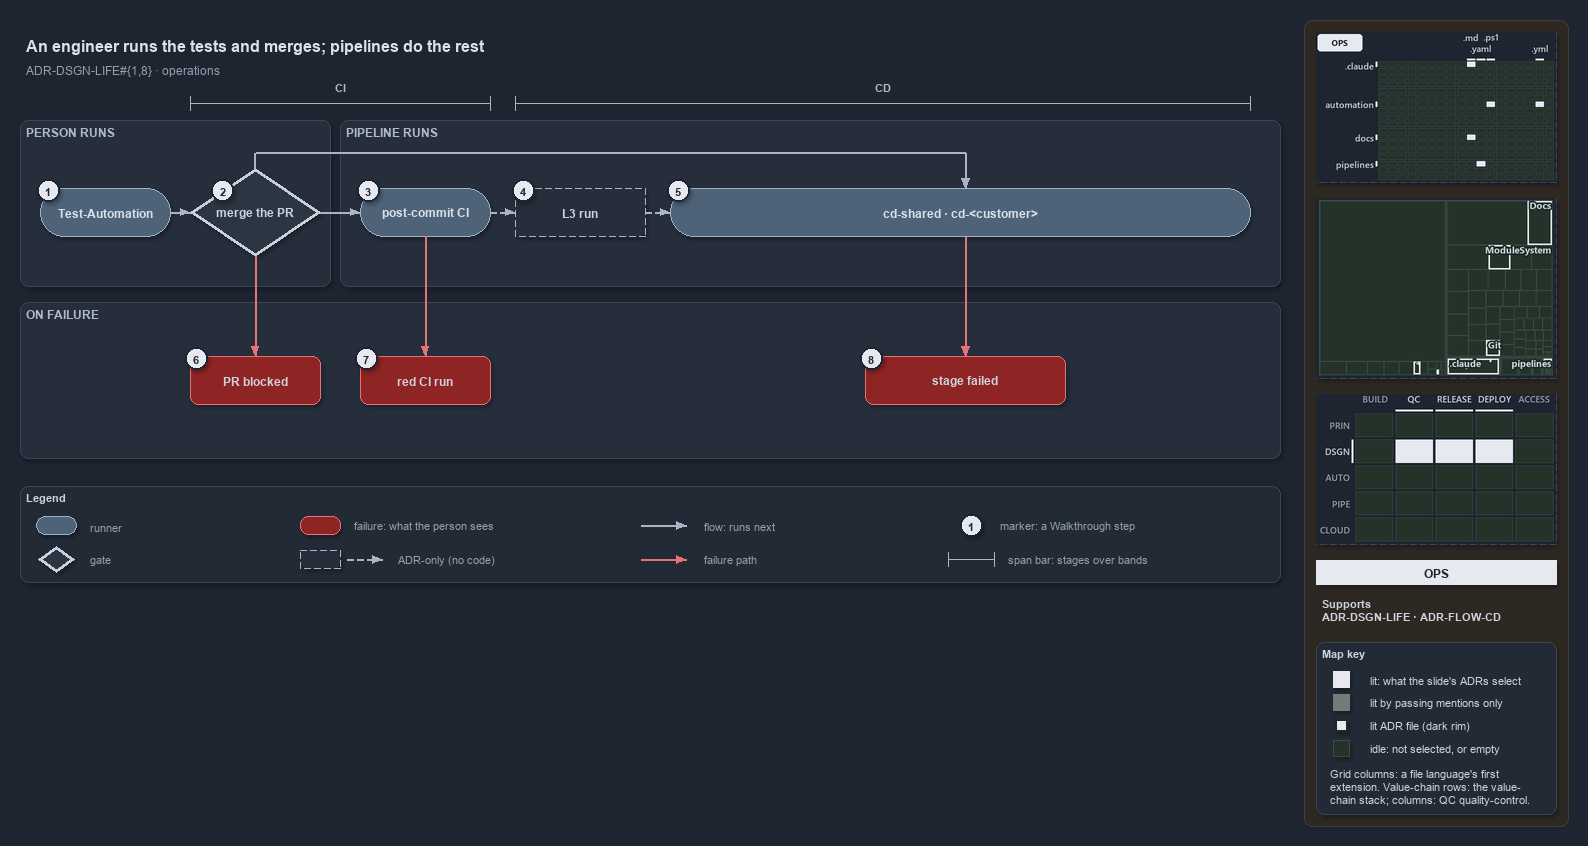

The diagram above was exported from draw.io. Its source (the exported page's mxGraphModel, read from the mxfile embedded in the PNG):
<mxGraphModel dx="1024" dy="768" grid="0" gridSize="10" guides="1" tooltips="1" connect="1" arrows="1" fold="1" page="1" pageScale="1" pageWidth="1572" pageHeight="600" background="#1E2430" math="0" shadow="1">
  <root>
    <mxCell id="0" />
    <mxCell id="1" parent="0" />
    <mxCell id="sidebar-bg" value="" style="rounded=1;arcSize=2;html=1;fillColor=#2E2823;strokeColor=#453C33;shadow=0;" vertex="1" parent="1">
      <mxGeometry x="1304" y="4" width="264" height="806" as="geometry" />
    </mxCell>
    <mxCell id="title" value="An engineer runs the tests and merges; pipelines do the rest" style="text;html=1;align=left;verticalAlign=middle;fontSize=16;fontStyle=1;fontColor=#DDE2E9;" vertex="1" parent="1">
      <mxGeometry x="20" y="14" width="1260" height="30" as="geometry" />
    </mxCell>
    <mxCell id="subtitle" value="ADR-DSGN-LIFE#{1,8} &amp;#183; operations" style="text;html=1;align=left;verticalAlign=middle;fontSize=12;fontColor=#949FAE;" vertex="1" parent="1">
      <mxGeometry x="20" y="44" width="1240" height="20" as="geometry" />
    </mxCell>
    <mxCell id="span-ci" value="" style="shape=crossbar;whiteSpace=wrap;html=1;rounded=1;fillColor=none;strokeColor=#AAB4C3;strokeWidth=1.5;" vertex="1" parent="1">
      <mxGeometry x="190" y="80" width="300" height="14" as="geometry" />
    </mxCell>
    <mxCell id="span-ci-label" value="CI" style="text;html=1;align=center;verticalAlign=middle;fontSize=11;fontStyle=1;fontColor=#B0BAC7;labelBackgroundColor=#262E3B;" vertex="1" parent="1">
      <mxGeometry x="305" y="62" width="70" height="16" as="geometry" />
    </mxCell>
    <mxCell id="span-cd" value="" style="shape=crossbar;whiteSpace=wrap;html=1;rounded=1;fillColor=none;strokeColor=#AAB4C3;strokeWidth=1.5;" vertex="1" parent="1">
      <mxGeometry x="515" y="80" width="735" height="14" as="geometry" />
    </mxCell>
    <mxCell id="span-cd-label" value="CD" style="text;html=1;align=center;verticalAlign=middle;fontSize=11;fontStyle=1;fontColor=#B0BAC7;labelBackgroundColor=#262E3B;" vertex="1" parent="1">
      <mxGeometry x="847.5" y="62" width="70" height="16" as="geometry" />
    </mxCell>
    <mxCell id="band-person" value="PERSON RUNS" style="rounded=1;html=1;arcSize=3;fillColor=#262E3B;strokeColor=#3A4555;verticalAlign=top;align=left;spacingLeft=8;fontStyle=1;fontSize=12;fontColor=#B0BAC7;" vertex="1" parent="1">
      <mxGeometry x="20" y="104" width="310" height="166" as="geometry" />
    </mxCell>
    <mxCell id="band-pipeline" value="PIPELINE RUNS" style="rounded=1;html=1;arcSize=3;fillColor=#262E3B;strokeColor=#3A4555;verticalAlign=top;align=left;spacingLeft=8;fontStyle=1;fontSize=12;fontColor=#B0BAC7;" vertex="1" parent="1">
      <mxGeometry x="340" y="104" width="940" height="166" as="geometry" />
    </mxCell>
    <mxCell id="band-failure" value="ON FAILURE" style="rounded=1;html=1;arcSize=3;fillColor=#262E3B;strokeColor=#3A4555;verticalAlign=top;align=left;spacingLeft=8;fontStyle=1;fontSize=12;fontColor=#B0BAC7;" vertex="1" parent="1">
      <mxGeometry x="20" y="286" width="1260" height="156" as="geometry" />
    </mxCell>
    <mxCell id="run-testautomation" value="&lt;b&gt;Test-Automation&lt;/b&gt;" style="rounded=1;arcSize=50;whiteSpace=wrap;html=1;fillColor=#4E6378;strokeColor=#9FB3C8;fontColor=#DDE2E9;fontSize=12;" vertex="1" parent="1">
      <mxGeometry x="40" y="172" width="130" height="48" as="geometry" />
    </mxCell>
    <mxCell id="gate-merge" value="&lt;b&gt;merge the PR&lt;/b&gt;" style="rhombus;whiteSpace=wrap;html=1;fillColor=#2C3542;strokeColor=#C7D0DB;strokeWidth=3;fontSize=12;fontColor=#CDD3DC;" vertex="1" parent="1">
      <mxGeometry x="190" y="152" width="130" height="88" as="geometry" />
    </mxCell>
    <mxCell id="run-postci" value="&lt;b&gt;post-commit CI&lt;/b&gt;" style="rounded=1;arcSize=50;whiteSpace=wrap;html=1;fillColor=#4E6378;strokeColor=#9FB3C8;fontColor=#DDE2E9;fontSize=12;" vertex="1" parent="1">
      <mxGeometry x="360" y="172" width="130" height="48" as="geometry" />
    </mxCell>
    <mxCell id="adr-l3" value="&lt;b&gt;L3 run&lt;/b&gt;" style="rounded=1;arcSize=50;whiteSpace=wrap;html=1;fillColor=#262E3B;strokeColor=#AAB4C3;dashed=1;fontSize=12;" vertex="1" parent="1">
      <mxGeometry x="515" y="172" width="130" height="48" as="geometry" />
    </mxCell>
    <mxCell id="run-cd" value="&lt;b&gt;cd-shared &amp;#183; cd-&amp;lt;customer&amp;gt;&lt;/b&gt;" style="rounded=1;arcSize=50;whiteSpace=wrap;html=1;fillColor=#4E6378;strokeColor=#9FB3C8;fontColor=#DDE2E9;fontSize=12;" vertex="1" parent="1">
      <mxGeometry x="670" y="172" width="580" height="48" as="geometry" />
    </mxCell>
    <mxCell id="fail-prblocked" value="&lt;b&gt;PR blocked&lt;/b&gt;" style="rounded=1;whiteSpace=wrap;html=1;arcSize=20;fillColor=#8E2424;strokeColor=#E57373;fontSize=12;" vertex="1" parent="1">
      <mxGeometry x="190" y="340" width="130" height="48" as="geometry" />
    </mxCell>
    <mxCell id="fail-redci" value="&lt;b&gt;red CI run&lt;/b&gt;" style="rounded=1;whiteSpace=wrap;html=1;arcSize=20;fillColor=#8E2424;strokeColor=#E57373;fontSize=12;" vertex="1" parent="1">
      <mxGeometry x="360" y="340" width="130" height="48" as="geometry" />
    </mxCell>
    <mxCell id="fail-stage" value="&lt;b&gt;stage failed&lt;/b&gt;" style="rounded=1;whiteSpace=wrap;html=1;arcSize=20;fillColor=#8E2424;strokeColor=#E57373;fontSize=12;" vertex="1" parent="1">
      <mxGeometry x="865" y="340" width="200" height="48" as="geometry" />
    </mxCell>
    <mxCell id="edge-testautomation-merge" value="" style="edgeStyle=orthogonalEdgeStyle;rounded=1;html=1;fontSize=11;endArrow=block;strokeColor=#AAB4C3;fontColor=#CDD3DC;shadow=0;" edge="1" parent="1" source="run-testautomation" target="gate-merge">
      <mxGeometry relative="1" as="geometry" />
    </mxCell>
    <mxCell id="edge-merge-postci" value="" style="edgeStyle=orthogonalEdgeStyle;rounded=1;html=1;fontSize=11;endArrow=block;strokeColor=#AAB4C3;fontColor=#CDD3DC;shadow=0;" edge="1" parent="1" source="gate-merge" target="run-postci">
      <mxGeometry relative="1" as="geometry" />
    </mxCell>
    <mxCell id="edge-postci-l3" value="" style="edgeStyle=orthogonalEdgeStyle;rounded=1;html=1;fontSize=11;endArrow=block;strokeColor=#AAB4C3;dashed=1;fontColor=#CDD3DC;shadow=0;" edge="1" parent="1" source="run-postci" target="adr-l3">
      <mxGeometry relative="1" as="geometry" />
    </mxCell>
    <mxCell id="edge-l3-cd" value="" style="edgeStyle=orthogonalEdgeStyle;rounded=1;html=1;fontSize=11;endArrow=block;strokeColor=#AAB4C3;dashed=1;fontColor=#CDD3DC;shadow=0;" edge="1" parent="1" source="adr-l3" target="run-cd">
      <mxGeometry relative="1" as="geometry" />
    </mxCell>
    <mxCell id="p-merge-top" value="" style="text;html=1;strokeColor=none;fillColor=none;" vertex="1" parent="1">
      <mxGeometry x="255" y="152" width="1" height="1" as="geometry" />
    </mxCell>
    <mxCell id="p-merge-bus-a" value="" style="text;html=1;strokeColor=none;fillColor=none;" vertex="1" parent="1">
      <mxGeometry x="255" y="136" width="1" height="1" as="geometry" />
    </mxCell>
    <mxCell id="p-merge-bus-b" value="" style="text;html=1;strokeColor=none;fillColor=none;" vertex="1" parent="1">
      <mxGeometry x="965" y="136" width="1" height="1" as="geometry" />
    </mxCell>
    <mxCell id="p-cd-top" value="" style="text;html=1;strokeColor=none;fillColor=none;" vertex="1" parent="1">
      <mxGeometry x="965" y="172" width="1" height="1" as="geometry" />
    </mxCell>
    <mxCell id="edge-merge-cd-1" value="" style="edgeStyle=orthogonalEdgeStyle;rounded=1;html=1;fontSize=11;endArrow=none;strokeColor=#AAB4C3;fontColor=#CDD3DC;shadow=0;" edge="1" parent="1" source="p-merge-top" target="p-merge-bus-a">
      <mxGeometry relative="1" as="geometry" />
    </mxCell>
    <mxCell id="edge-merge-cd-2" value="" style="edgeStyle=orthogonalEdgeStyle;rounded=1;html=1;fontSize=11;endArrow=none;strokeColor=#AAB4C3;fontColor=#CDD3DC;shadow=0;" edge="1" parent="1" source="p-merge-bus-a" target="p-merge-bus-b">
      <mxGeometry relative="1" as="geometry" />
    </mxCell>
    <mxCell id="edge-merge-cd-3" value="" style="edgeStyle=orthogonalEdgeStyle;rounded=1;html=1;fontSize=11;endArrow=block;strokeColor=#AAB4C3;fontColor=#CDD3DC;shadow=0;" edge="1" parent="1" source="p-merge-bus-b" target="p-cd-top">
      <mxGeometry relative="1" as="geometry" />
    </mxCell>
    <mxCell id="edge-merge-prblocked" value="" style="edgeStyle=orthogonalEdgeStyle;rounded=1;html=1;fontSize=11;endArrow=block;strokeColor=#E57373;fontColor=#CDD3DC;shadow=0;" edge="1" parent="1" source="gate-merge" target="fail-prblocked">
      <mxGeometry relative="1" as="geometry" />
    </mxCell>
    <mxCell id="edge-postci-redci" value="" style="edgeStyle=orthogonalEdgeStyle;rounded=1;html=1;fontSize=11;endArrow=block;strokeColor=#E57373;fontColor=#CDD3DC;shadow=0;" edge="1" parent="1" source="run-postci" target="fail-redci">
      <mxGeometry relative="1" as="geometry" />
    </mxCell>
    <mxCell id="p-cd-bottom" value="" style="text;html=1;strokeColor=none;fillColor=none;" vertex="1" parent="1">
      <mxGeometry x="965" y="220" width="1" height="1" as="geometry" />
    </mxCell>
    <mxCell id="p-stage-top" value="" style="text;html=1;strokeColor=none;fillColor=none;" vertex="1" parent="1">
      <mxGeometry x="965" y="340" width="1" height="1" as="geometry" />
    </mxCell>
    <mxCell id="edge-cd-stage" value="" style="edgeStyle=orthogonalEdgeStyle;rounded=1;html=1;fontSize=11;endArrow=block;strokeColor=#E57373;fontColor=#CDD3DC;shadow=0;" edge="1" parent="1" source="p-cd-bottom" target="p-stage-top">
      <mxGeometry relative="1" as="geometry" />
    </mxCell>
    <mxCell id="mark-1" value="1" style="ellipse;html=1;fillColor=#E6EAF0;strokeColor=#1E2430;strokeWidth=2;fontColor=#1E2430;fontStyle=1;fontSize=11;" vertex="1" parent="1">
      <mxGeometry x="37" y="163" width="22" height="22" as="geometry" />
    </mxCell>
    <mxCell id="mark-2" value="2" style="ellipse;html=1;fillColor=#E6EAF0;strokeColor=#1E2430;strokeWidth=2;fontColor=#1E2430;fontStyle=1;fontSize=11;" vertex="1" parent="1">
      <mxGeometry x="211.5" y="163" width="22" height="22" as="geometry" />
    </mxCell>
    <mxCell id="mark-3" value="3" style="ellipse;html=1;fillColor=#E6EAF0;strokeColor=#1E2430;strokeWidth=2;fontColor=#1E2430;fontStyle=1;fontSize=11;" vertex="1" parent="1">
      <mxGeometry x="357" y="163" width="22" height="22" as="geometry" />
    </mxCell>
    <mxCell id="mark-4" value="4" style="ellipse;html=1;fillColor=#E6EAF0;strokeColor=#1E2430;strokeWidth=2;fontColor=#1E2430;fontStyle=1;fontSize=11;" vertex="1" parent="1">
      <mxGeometry x="512" y="163" width="22" height="22" as="geometry" />
    </mxCell>
    <mxCell id="mark-5" value="5" style="ellipse;html=1;fillColor=#E6EAF0;strokeColor=#1E2430;strokeWidth=2;fontColor=#1E2430;fontStyle=1;fontSize=11;" vertex="1" parent="1">
      <mxGeometry x="667" y="163" width="22" height="22" as="geometry" />
    </mxCell>
    <mxCell id="mark-6" value="6" style="ellipse;html=1;fillColor=#E6EAF0;strokeColor=#1E2430;strokeWidth=2;fontColor=#1E2430;fontStyle=1;fontSize=11;" vertex="1" parent="1">
      <mxGeometry x="185" y="331" width="22" height="22" as="geometry" />
    </mxCell>
    <mxCell id="mark-7" value="7" style="ellipse;html=1;fillColor=#E6EAF0;strokeColor=#1E2430;strokeWidth=2;fontColor=#1E2430;fontStyle=1;fontSize=11;" vertex="1" parent="1">
      <mxGeometry x="355" y="331" width="22" height="22" as="geometry" />
    </mxCell>
    <mxCell id="mark-8" value="8" style="ellipse;html=1;fillColor=#E6EAF0;strokeColor=#1E2430;strokeWidth=2;fontColor=#1E2430;fontStyle=1;fontSize=11;" vertex="1" parent="1">
      <mxGeometry x="860" y="331" width="22" height="22" as="geometry" />
    </mxCell>
    <mxCell id="legend" value="&lt;b&gt;Legend&lt;/b&gt;" style="rounded=1;whiteSpace=wrap;html=1;arcSize=6;fillColor=#222A36;strokeColor=#3A4555;align=left;verticalAlign=top;spacing=8;fontSize=11;fontColor=#CDD3DC;" vertex="1" parent="1">
      <mxGeometry x="20" y="470" width="1260" height="96" as="geometry" />
    </mxCell>
    <mxCell id="legend-runner" value="" style="rounded=1;arcSize=50;whiteSpace=wrap;html=1;fillColor=#4E6378;strokeColor=#9FB3C8;fontColor=#DDE2E9;fontSize=12;" vertex="1" parent="1">
      <mxGeometry x="36" y="500" width="40" height="18" as="geometry" />
    </mxCell>
    <mxCell id="legend-runner-text" value="runner" style="text;html=1;align=left;verticalAlign=middle;fontSize=11;fontColor=#949FAE;" vertex="1" parent="1">
      <mxGeometry x="84" y="499" width="180" height="20" as="geometry" />
    </mxCell>
    <mxCell id="legend-gate" value="" style="rhombus;whiteSpace=wrap;html=1;fillColor=#2C3542;strokeColor=#C7D0DB;strokeWidth=3;fontSize=12;fontColor=#CDD3DC;" vertex="1" parent="1">
      <mxGeometry x="38" y="530" width="36" height="26" as="geometry" />
    </mxCell>
    <mxCell id="legend-gate-text" value="gate" style="text;html=1;align=left;verticalAlign=middle;fontSize=11;fontColor=#949FAE;" vertex="1" parent="1">
      <mxGeometry x="84" y="533" width="180" height="20" as="geometry" />
    </mxCell>
    <mxCell id="legend-failure" value="" style="rounded=1;whiteSpace=wrap;html=1;arcSize=20;fillColor=#8E2424;strokeColor=#E57373;fontSize=12;" vertex="1" parent="1">
      <mxGeometry x="300" y="500" width="40" height="18" as="geometry" />
    </mxCell>
    <mxCell id="legend-failure-text" value="failure: what the person sees" style="text;html=1;align=left;verticalAlign=middle;fontSize=11;fontColor=#949FAE;" vertex="1" parent="1">
      <mxGeometry x="348" y="499" width="220" height="20" as="geometry" />
    </mxCell>
    <mxCell id="legend-adr" value="" style="rounded=1;arcSize=50;whiteSpace=wrap;html=1;fillColor=#262E3B;strokeColor=#AAB4C3;dashed=1;fontSize=12;" vertex="1" parent="1">
      <mxGeometry x="300" y="534" width="40" height="18" as="geometry" />
    </mxCell>
    <mxCell id="legend-adr-edge-a" value="" style="text;html=1;strokeColor=none;fillColor=none;" vertex="1" parent="1">
      <mxGeometry x="346" y="543" width="1" height="1" as="geometry" />
    </mxCell>
    <mxCell id="legend-adr-edge-b" value="" style="text;html=1;strokeColor=none;fillColor=none;" vertex="1" parent="1">
      <mxGeometry x="382" y="543" width="1" height="1" as="geometry" />
    </mxCell>
    <mxCell id="legend-adr-edge" value="" style="edgeStyle=orthogonalEdgeStyle;rounded=1;html=1;fontSize=11;endArrow=block;strokeColor=#AAB4C3;dashed=1;fontColor=#CDD3DC;shadow=0;" edge="1" parent="1" source="legend-adr-edge-a" target="legend-adr-edge-b">
      <mxGeometry relative="1" as="geometry" />
    </mxCell>
    <mxCell id="legend-adr-text" value="ADR-only (no code)" style="text;html=1;align=left;verticalAlign=middle;fontSize=11;fontColor=#949FAE;" vertex="1" parent="1">
      <mxGeometry x="392" y="533" width="200" height="20" as="geometry" />
    </mxCell>
    <mxCell id="legend-flow-a" value="" style="text;html=1;strokeColor=none;fillColor=none;" vertex="1" parent="1">
      <mxGeometry x="640" y="509" width="1" height="1" as="geometry" />
    </mxCell>
    <mxCell id="legend-flow-b" value="" style="text;html=1;strokeColor=none;fillColor=none;" vertex="1" parent="1">
      <mxGeometry x="686" y="509" width="1" height="1" as="geometry" />
    </mxCell>
    <mxCell id="legend-flow" value="" style="edgeStyle=orthogonalEdgeStyle;rounded=1;html=1;fontSize=11;endArrow=block;strokeColor=#AAB4C3;fontColor=#CDD3DC;shadow=0;" edge="1" parent="1" source="legend-flow-a" target="legend-flow-b">
      <mxGeometry relative="1" as="geometry" />
    </mxCell>
    <mxCell id="legend-flow-text" value="flow: runs next" style="text;html=1;align=left;verticalAlign=middle;fontSize=11;fontColor=#949FAE;" vertex="1" parent="1">
      <mxGeometry x="698" y="499" width="200" height="20" as="geometry" />
    </mxCell>
    <mxCell id="legend-fail-a" value="" style="text;html=1;strokeColor=none;fillColor=none;" vertex="1" parent="1">
      <mxGeometry x="640" y="543" width="1" height="1" as="geometry" />
    </mxCell>
    <mxCell id="legend-fail-b" value="" style="text;html=1;strokeColor=none;fillColor=none;" vertex="1" parent="1">
      <mxGeometry x="686" y="543" width="1" height="1" as="geometry" />
    </mxCell>
    <mxCell id="legend-fail" value="" style="edgeStyle=orthogonalEdgeStyle;rounded=1;html=1;fontSize=11;endArrow=block;strokeColor=#E57373;fontColor=#CDD3DC;shadow=0;" edge="1" parent="1" source="legend-fail-a" target="legend-fail-b">
      <mxGeometry relative="1" as="geometry" />
    </mxCell>
    <mxCell id="legend-fail-text" value="failure path" style="text;html=1;align=left;verticalAlign=middle;fontSize=11;fontColor=#949FAE;" vertex="1" parent="1">
      <mxGeometry x="698" y="533" width="200" height="20" as="geometry" />
    </mxCell>
    <mxCell id="legend-mark" value="1" style="ellipse;html=1;fillColor=#E6EAF0;strokeColor=#1E2430;strokeWidth=2;fontColor=#1E2430;fontStyle=1;fontSize=11;" vertex="1" parent="1">
      <mxGeometry x="960" y="498" width="22" height="22" as="geometry" />
    </mxCell>
    <mxCell id="legend-mark-text" value="marker: a Walkthrough step" style="text;html=1;align=left;verticalAlign=middle;fontSize=11;fontColor=#949FAE;" vertex="1" parent="1">
      <mxGeometry x="994" y="499" width="220" height="20" as="geometry" />
    </mxCell>
    <mxCell id="legend-span" value="" style="shape=crossbar;whiteSpace=wrap;html=1;rounded=1;fillColor=none;strokeColor=#AAB4C3;strokeWidth=1.5;" vertex="1" parent="1">
      <mxGeometry x="948" y="536" width="46" height="14" as="geometry" />
    </mxCell>
    <mxCell id="legend-span-text" value="span bar: stages over bands" style="text;html=1;align=left;verticalAlign=middle;fontSize=11;fontColor=#949FAE;" vertex="1" parent="1">
      <mxGeometry x="1002" y="533" width="220" height="20" as="geometry" />
    </mxCell>
    <mxCell id="minimap-grid" value="" style="shape=image;html=1;imageAspect=0;aspect=fixed;verticalLabelPosition=bottom;strokeColor=#3A4555;dashed=1;fillColor=#222A36;image=data:image/png,(base64 omitted: 11552 chars);" vertex="1" parent="1">
      <mxGeometry x="1316" y="16" width="240" height="150" as="geometry" />
    </mxCell>
    <mxCell id="minimap-tree" value="" style="shape=image;html=1;imageAspect=0;aspect=fixed;verticalLabelPosition=bottom;strokeColor=#3A4555;dashed=1;fillColor=#222A36;image=data:image/png,(base64 omitted: 14772 chars);" vertex="1" parent="1">
      <mxGeometry x="1316" y="182" width="240" height="180" as="geometry" />
    </mxCell>
    <mxCell id="minimap-chain" value="" style="shape=image;html=1;imageAspect=0;aspect=fixed;verticalLabelPosition=bottom;strokeColor=#3A4555;dashed=1;fillColor=#222A36;image=data:image/png,(base64 omitted: 13568 chars);" vertex="1" parent="1">
      <mxGeometry x="1316" y="378" width="240" height="150" as="geometry" />
    </mxCell>
    <mxCell id="lens-badge" value="OPS" style="rounded=0;whiteSpace=wrap;html=1;align=center;verticalAlign=middle;fontSize=12;fontStyle=1;fontColor=#1E2430;fillColor=#E6EAF0;strokeColor=none;" vertex="1" parent="1">
      <mxGeometry x="1316" y="544" width="240" height="24" as="geometry" />
    </mxCell>
    <mxCell id="supports" value="&lt;b&gt;Supports&lt;/b&gt;&lt;br&gt;ADR-DSGN-LIFE &amp;#183; ADR-FLOW-CD" style="text;html=1;whiteSpace=wrap;align=left;verticalAlign=top;fontSize=11;fontColor=#CDD3DC;" vertex="1" parent="1">
      <mxGeometry x="1316" y="576" width="240" height="38" as="geometry" />
    </mxCell>
    <mxCell id="mapkey" value="&lt;b&gt;Map key&lt;/b&gt;" style="rounded=1;arcSize=6;whiteSpace=wrap;html=1;align=left;verticalAlign=top;fontSize=11;fontColor=#CDD3DC;fillColor=#222A36;strokeColor=#3A4555;spacingLeft=8;spacingTop=2;" vertex="1" parent="1">
      <mxGeometry x="1316" y="626" width="240" height="172" as="geometry" />
    </mxCell>
    <mxCell id="mapkey-lit" value="" style="rounded=0;html=1;fillColor=#E6EAF0;strokeColor=#E6EAF0;" vertex="1" parent="1">
      <mxGeometry x="1333.0" y="655.0" width="16" height="16" as="geometry" />
    </mxCell>
    <mxCell id="mapkey-lit-text" value="lit: what the slide's ADRs select" style="text;html=1;align=left;verticalAlign=middle;fontSize=11;fontColor=#CDD3DC;" vertex="1" parent="1">
      <mxGeometry x="1364" y="653" width="184" height="20" as="geometry" />
    </mxCell>
    <mxCell id="mapkey-touched" value="" style="rounded=0;html=1;fillColor=#727C79;strokeColor=#727C79;" vertex="1" parent="1">
      <mxGeometry x="1333.0" y="678.0" width="16" height="16" as="geometry" />
    </mxCell>
    <mxCell id="mapkey-touched-text" value="lit by passing mentions only" style="text;html=1;align=left;verticalAlign=middle;fontSize=11;fontColor=#CDD3DC;" vertex="1" parent="1">
      <mxGeometry x="1364" y="676" width="184" height="20" as="geometry" />
    </mxCell>
    <mxCell id="mapkey-adr" value="" style="rounded=0;html=1;fillColor=#E6EAF0;strokeColor=#1C2A24;strokeWidth=2;" vertex="1" parent="1">
      <mxGeometry x="1335.0" y="703.0" width="12" height="12" as="geometry" />
    </mxCell>
    <mxCell id="mapkey-adr-text" value="lit ADR file (dark rim)" style="text;html=1;align=left;verticalAlign=middle;fontSize=11;fontColor=#CDD3DC;" vertex="1" parent="1">
      <mxGeometry x="1364" y="699" width="184" height="20" as="geometry" />
    </mxCell>
    <mxCell id="mapkey-idle" value="" style="rounded=0;html=1;fillColor=#243229;strokeColor=#3B4D43;" vertex="1" parent="1">
      <mxGeometry x="1333.0" y="724.0" width="16" height="16" as="geometry" />
    </mxCell>
    <mxCell id="mapkey-idle-text" value="idle: not selected, or empty" style="text;html=1;align=left;verticalAlign=middle;fontSize=11;fontColor=#CDD3DC;" vertex="1" parent="1">
      <mxGeometry x="1364" y="722" width="184" height="20" as="geometry" />
    </mxCell>
    <mxCell id="mapkey-codes" value="Grid columns: a file language's first&lt;br&gt;extension. Value-chain rows: the value-&lt;br&gt;chain stack; columns: QC quality-control." style="text;html=1;align=left;verticalAlign=top;whiteSpace=wrap;fontSize=11;fontColor=#CDD3DC;" vertex="1" parent="1">
      <mxGeometry x="1324" y="746" width="224" height="46" as="geometry" />
    </mxCell>
  </root>
</mxGraphModel>